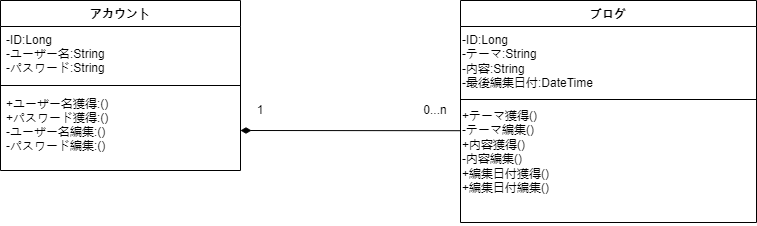

The diagram above was exported from draw.io. Its source (the exported page's mxGraphModel, read from the mxfile embedded in the PNG):
<mxGraphModel dx="1038" dy="571" grid="1" gridSize="10" guides="1" tooltips="1" connect="1" arrows="1" fold="1" page="1" pageScale="1" pageWidth="827" pageHeight="1169" background="none" math="0" shadow="0">
  <root>
    <mxCell id="0" />
    <mxCell id="1" parent="0" />
    <mxCell id="Mlp4Xf3dmW9mGy0_7_09-1" value="アカウント" style="swimlane;fontStyle=1;align=center;verticalAlign=top;childLayout=stackLayout;horizontal=1;startSize=26;horizontalStack=0;resizeParent=1;resizeParentMax=0;resizeLast=0;collapsible=1;marginBottom=0;shadow=0;" parent="1" vertex="1">
      <mxGeometry x="40" y="80" width="240" height="170" as="geometry" />
    </mxCell>
    <mxCell id="Mlp4Xf3dmW9mGy0_7_09-2" value="-ID:Long&#10;-ユーザー名:String&#10;-パスワード:String" style="text;align=left;verticalAlign=top;spacingLeft=4;spacingRight=4;overflow=hidden;rotatable=0;points=[[0,0.5],[1,0.5]];portConstraint=eastwest;shadow=0;" parent="Mlp4Xf3dmW9mGy0_7_09-1" vertex="1">
      <mxGeometry y="26" width="240" height="54" as="geometry" />
    </mxCell>
    <mxCell id="Mlp4Xf3dmW9mGy0_7_09-3" value="" style="line;strokeWidth=1;fillColor=none;align=left;verticalAlign=middle;spacingTop=-1;spacingLeft=3;spacingRight=3;rotatable=0;labelPosition=right;points=[];portConstraint=eastwest;shadow=0;" parent="Mlp4Xf3dmW9mGy0_7_09-1" vertex="1">
      <mxGeometry y="80" width="240" height="10" as="geometry" />
    </mxCell>
    <mxCell id="Mlp4Xf3dmW9mGy0_7_09-4" value="+ユーザー名獲得:()&#10;+パスワード獲得:()&#10;-ユーザー名編集:()&#10;-パスワード編集:()" style="text;align=left;verticalAlign=top;spacingLeft=4;spacingRight=4;overflow=hidden;rotatable=0;points=[[0,0.5],[1,0.5]];portConstraint=eastwest;shadow=0;" parent="Mlp4Xf3dmW9mGy0_7_09-1" vertex="1">
      <mxGeometry y="90" width="240" height="80" as="geometry" />
    </mxCell>
    <mxCell id="Mlp4Xf3dmW9mGy0_7_09-5" value="ブログ" style="swimlane;fontStyle=1;align=center;verticalAlign=top;childLayout=stackLayout;horizontal=1;startSize=26;horizontalStack=0;resizeParent=1;resizeParentMax=0;resizeLast=0;collapsible=1;marginBottom=0;shadow=0;" parent="1" vertex="1">
      <mxGeometry x="500" y="80" width="296" height="222" as="geometry" />
    </mxCell>
    <mxCell id="Mlp4Xf3dmW9mGy0_7_09-24" value="&lt;div style=&quot;&quot;&gt;-ID:Long&lt;span style=&quot;background-color: initial;&quot;&gt;&lt;br&gt;&lt;/span&gt;&lt;/div&gt;&lt;div style=&quot;&quot;&gt;&lt;span style=&quot;background-color: initial;&quot;&gt;-テーマ:String&lt;/span&gt;&lt;/div&gt;&lt;div style=&quot;&quot;&gt;&lt;span style=&quot;background-color: initial;&quot;&gt;-内容:String&lt;/span&gt;&lt;/div&gt;&lt;div style=&quot;&quot;&gt;&lt;span style=&quot;background-color: initial;&quot;&gt;-最後編集日付:DateTime&lt;/span&gt;&lt;/div&gt;" style="text;html=1;align=left;verticalAlign=top;resizable=0;points=[];autosize=1;strokeColor=none;fillColor=none;shadow=0;" parent="Mlp4Xf3dmW9mGy0_7_09-5" vertex="1">
      <mxGeometry y="26" width="296" height="70" as="geometry" />
    </mxCell>
    <mxCell id="Mlp4Xf3dmW9mGy0_7_09-7" value="" style="line;strokeWidth=1;fillColor=none;align=left;verticalAlign=middle;spacingTop=-1;spacingLeft=3;spacingRight=3;rotatable=0;labelPosition=right;points=[];portConstraint=eastwest;shadow=0;" parent="Mlp4Xf3dmW9mGy0_7_09-5" vertex="1">
      <mxGeometry y="96" width="296" height="6" as="geometry" />
    </mxCell>
    <mxCell id="Mlp4Xf3dmW9mGy0_7_09-15" value="&lt;div style=&quot;&quot;&gt;&lt;span style=&quot;background-color: initial;&quot;&gt;+テーマ獲得()&lt;/span&gt;&lt;/div&gt;-テーマ編集()&lt;br&gt;+内容獲得()&lt;br&gt;-内容編集()&lt;br&gt;+編集日付獲得()&lt;br&gt;+編集日付編集()" style="text;html=1;align=left;verticalAlign=top;resizable=0;points=[];autosize=1;strokeColor=none;fillColor=none;labelPosition=center;verticalLabelPosition=middle;shadow=0;" parent="Mlp4Xf3dmW9mGy0_7_09-5" vertex="1">
      <mxGeometry y="102" width="296" height="100" as="geometry" />
    </mxCell>
    <mxCell id="Mlp4Xf3dmW9mGy0_7_09-8" value="&#10;&#10;&#10;&#10;&#10;&#10;&#10;" style="text;strokeColor=none;fillColor=none;align=left;verticalAlign=top;spacingLeft=4;spacingRight=4;overflow=hidden;rotatable=0;points=[[0,0.5],[1,0.5]];portConstraint=eastwest;shadow=0;" parent="Mlp4Xf3dmW9mGy0_7_09-5" vertex="1">
      <mxGeometry y="202" width="296" height="20" as="geometry" />
    </mxCell>
    <mxCell id="2hcJvjxMqNo1Na0oW0EU-1" value="" style="endArrow=none;startArrow=diamondThin;endFill=0;startFill=1;html=1;verticalAlign=bottom;labelBackgroundColor=none;strokeWidth=1;startSize=8;endSize=8;rounded=0;entryX=-0.001;entryY=0.282;entryDx=0;entryDy=0;entryPerimeter=0;exitX=1;exitY=0.5;exitDx=0;exitDy=0;shadow=0;" parent="1" source="Mlp4Xf3dmW9mGy0_7_09-4" target="Mlp4Xf3dmW9mGy0_7_09-15" edge="1">
      <mxGeometry width="160" relative="1" as="geometry">
        <mxPoint x="280" y="170" as="sourcePoint" />
        <mxPoint x="440" y="170" as="targetPoint" />
      </mxGeometry>
    </mxCell>
    <mxCell id="2hcJvjxMqNo1Na0oW0EU-2" value="1" style="text;html=1;strokeColor=none;fillColor=none;align=center;verticalAlign=middle;whiteSpace=wrap;rounded=0;shadow=0;" parent="1" vertex="1">
      <mxGeometry x="280" y="170" width="40" height="40" as="geometry" />
    </mxCell>
    <mxCell id="2hcJvjxMqNo1Na0oW0EU-4" value="0...n" style="text;html=1;strokeColor=none;fillColor=none;align=center;verticalAlign=middle;whiteSpace=wrap;rounded=0;shadow=0;" parent="1" vertex="1">
      <mxGeometry x="450" y="170" width="50" height="40" as="geometry" />
    </mxCell>
  </root>
</mxGraphModel>